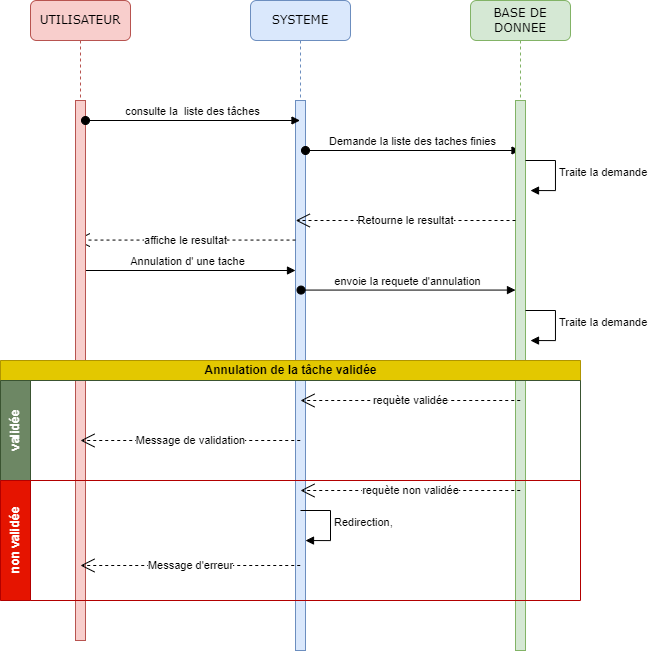

The diagram above was exported from draw.io. Its source (the exported page's mxGraphModel, read from the mxfile embedded in the PNG):
<mxGraphModel dx="750" dy="640" grid="1" gridSize="10" guides="1" tooltips="1" connect="1" arrows="1" fold="1" page="1" pageScale="1" pageWidth="1100" pageHeight="850" background="none" math="0" shadow="0">
  <root>
    <mxCell id="0" />
    <mxCell id="1" parent="0" />
    <mxCell id="7baba1c4bc27f4b0-2" value="SYSTEME" style="shape=umlLifeline;perimeter=lifelinePerimeter;whiteSpace=wrap;html=1;container=1;collapsible=0;recursiveResize=0;outlineConnect=0;rounded=1;shadow=0;comic=0;labelBackgroundColor=none;strokeWidth=1;fontFamily=Verdana;fontSize=12;align=center;fillColor=#dae8fc;strokeColor=#6c8ebf;" parent="1" vertex="1">
      <mxGeometry x="320" y="80" width="100" height="650" as="geometry" />
    </mxCell>
    <mxCell id="7baba1c4bc27f4b0-10" value="" style="html=1;points=[];perimeter=orthogonalPerimeter;rounded=0;shadow=0;comic=0;labelBackgroundColor=none;strokeWidth=1;fontFamily=Verdana;fontSize=12;align=center;fillColor=#dae8fc;strokeColor=#6c8ebf;" parent="7baba1c4bc27f4b0-2" vertex="1">
      <mxGeometry x="45" y="100" width="10" height="550" as="geometry" />
    </mxCell>
    <mxCell id="5S6YL0vjhJAFnm9CcPsZ-19" value="Demande la liste des taches finies" style="html=1;verticalAlign=bottom;startArrow=oval;startFill=1;endArrow=block;startSize=8;curved=0;rounded=0;" edge="1" parent="7baba1c4bc27f4b0-2">
      <mxGeometry width="60" relative="1" as="geometry">
        <mxPoint x="55" y="150" as="sourcePoint" />
        <mxPoint x="269.5" y="150" as="targetPoint" />
      </mxGeometry>
    </mxCell>
    <mxCell id="5S6YL0vjhJAFnm9CcPsZ-44" value="affiche le resultat" style="endArrow=open;endSize=12;dashed=1;html=1;rounded=0;" edge="1" parent="7baba1c4bc27f4b0-2">
      <mxGeometry width="160" relative="1" as="geometry">
        <mxPoint x="45" y="239.56999999999988" as="sourcePoint" />
        <mxPoint x="-174.74074074074076" y="239.56999999999988" as="targetPoint" />
      </mxGeometry>
    </mxCell>
    <mxCell id="5S6YL0vjhJAFnm9CcPsZ-45" value="Annulation d' une tache" style="html=1;verticalAlign=bottom;startArrow=oval;startFill=1;endArrow=block;startSize=8;curved=0;rounded=0;" edge="1" parent="7baba1c4bc27f4b0-2">
      <mxGeometry x="-0.0027" width="60" relative="1" as="geometry">
        <mxPoint x="-169.5" y="270" as="sourcePoint" />
        <mxPoint x="45" y="270" as="targetPoint" />
        <mxPoint as="offset" />
      </mxGeometry>
    </mxCell>
    <mxCell id="7baba1c4bc27f4b0-3" value="BASE DE DONNEE" style="shape=umlLifeline;perimeter=lifelinePerimeter;whiteSpace=wrap;html=1;container=1;collapsible=0;recursiveResize=0;outlineConnect=0;rounded=1;shadow=0;comic=0;labelBackgroundColor=none;strokeWidth=1;fontFamily=Verdana;fontSize=12;align=center;fillColor=#d5e8d4;strokeColor=#82b366;" parent="1" vertex="1">
      <mxGeometry x="540" y="80" width="100" height="650" as="geometry" />
    </mxCell>
    <mxCell id="7baba1c4bc27f4b0-13" value="" style="html=1;points=[];perimeter=orthogonalPerimeter;rounded=0;shadow=0;comic=0;labelBackgroundColor=none;strokeWidth=1;fontFamily=Verdana;fontSize=12;align=center;fillColor=#d5e8d4;strokeColor=#82b366;" parent="7baba1c4bc27f4b0-3" vertex="1">
      <mxGeometry x="45" y="100" width="10" height="550" as="geometry" />
    </mxCell>
    <mxCell id="5S6YL0vjhJAFnm9CcPsZ-13" value="Traite la demande" style="html=1;align=left;spacingLeft=2;endArrow=block;rounded=0;edgeStyle=orthogonalEdgeStyle;curved=0;rounded=0;" edge="1" parent="7baba1c4bc27f4b0-3">
      <mxGeometry x="-0.0093" relative="1" as="geometry">
        <mxPoint x="55" y="160" as="sourcePoint" />
        <Array as="points">
          <mxPoint x="85" y="160" />
          <mxPoint x="85" y="190" />
        </Array>
        <mxPoint x="60" y="190.0526315789475" as="targetPoint" />
        <mxPoint as="offset" />
      </mxGeometry>
    </mxCell>
    <mxCell id="5S6YL0vjhJAFnm9CcPsZ-43" value="Retourne le resultat" style="endArrow=open;endSize=12;dashed=1;html=1;rounded=0;" edge="1" parent="7baba1c4bc27f4b0-3">
      <mxGeometry width="160" relative="1" as="geometry">
        <mxPoint x="45" y="219.9999999999999" as="sourcePoint" />
        <mxPoint x="-174.74074074074076" y="219.9999999999999" as="targetPoint" />
      </mxGeometry>
    </mxCell>
    <mxCell id="5S6YL0vjhJAFnm9CcPsZ-46" value="envoie la requete d'annulation" style="html=1;verticalAlign=bottom;startArrow=oval;startFill=1;endArrow=block;startSize=8;curved=0;rounded=0;" edge="1" parent="7baba1c4bc27f4b0-3">
      <mxGeometry x="-0.0027" width="60" relative="1" as="geometry">
        <mxPoint x="-169.5" y="289.57" as="sourcePoint" />
        <mxPoint x="45" y="289.57" as="targetPoint" />
        <mxPoint as="offset" />
      </mxGeometry>
    </mxCell>
    <mxCell id="5S6YL0vjhJAFnm9CcPsZ-47" value="Traite la demande" style="html=1;align=left;spacingLeft=2;endArrow=block;rounded=0;edgeStyle=orthogonalEdgeStyle;curved=0;rounded=0;" edge="1" parent="7baba1c4bc27f4b0-3">
      <mxGeometry x="-0.0093" relative="1" as="geometry">
        <mxPoint x="55" y="310" as="sourcePoint" />
        <Array as="points">
          <mxPoint x="85" y="310" />
          <mxPoint x="85" y="340" />
        </Array>
        <mxPoint x="60" y="340.0526315789475" as="targetPoint" />
        <mxPoint as="offset" />
      </mxGeometry>
    </mxCell>
    <mxCell id="7baba1c4bc27f4b0-8" value="UTILISATEUR" style="shape=umlLifeline;perimeter=lifelinePerimeter;whiteSpace=wrap;html=1;container=1;collapsible=0;recursiveResize=0;outlineConnect=0;rounded=1;shadow=0;comic=0;labelBackgroundColor=none;strokeWidth=1;fontFamily=Verdana;fontSize=12;align=center;fillColor=#f8cecc;strokeColor=#b85450;" parent="1" vertex="1">
      <mxGeometry x="100" y="80" width="100" height="640" as="geometry" />
    </mxCell>
    <mxCell id="7baba1c4bc27f4b0-9" value="" style="html=1;points=[];perimeter=orthogonalPerimeter;rounded=0;shadow=0;comic=0;labelBackgroundColor=none;strokeWidth=1;fontFamily=Verdana;fontSize=12;align=center;fillColor=#f8cecc;strokeColor=#b85450;" parent="7baba1c4bc27f4b0-8" vertex="1">
      <mxGeometry x="45" y="100" width="10" height="540" as="geometry" />
    </mxCell>
    <mxCell id="5S6YL0vjhJAFnm9CcPsZ-2" value="consulte la&amp;nbsp; liste des tâches" style="html=1;verticalAlign=bottom;startArrow=oval;startFill=1;endArrow=block;startSize=8;curved=0;rounded=0;" edge="1" parent="7baba1c4bc27f4b0-8">
      <mxGeometry x="-0.0027" width="60" relative="1" as="geometry">
        <mxPoint x="55" y="120" as="sourcePoint" />
        <mxPoint x="269.5" y="120" as="targetPoint" />
        <mxPoint as="offset" />
      </mxGeometry>
    </mxCell>
    <mxCell id="5S6YL0vjhJAFnm9CcPsZ-25" value="Annulation de la tâche validée" style="swimlane;childLayout=stackLayout;resizeParent=1;resizeParentMax=0;horizontal=1;startSize=20;horizontalStack=0;html=1;fillColor=#e3c800;fontColor=#000000;strokeColor=#B09500;" vertex="1" parent="1">
      <mxGeometry x="70" y="440" width="580" height="120" as="geometry" />
    </mxCell>
    <mxCell id="5S6YL0vjhJAFnm9CcPsZ-27" value="validée" style="swimlane;startSize=30;horizontal=0;html=1;fillColor=#6d8764;fontColor=#ffffff;strokeColor=#3A5431;" vertex="1" parent="5S6YL0vjhJAFnm9CcPsZ-25">
      <mxGeometry y="20" width="580" height="100" as="geometry" />
    </mxCell>
    <mxCell id="5S6YL0vjhJAFnm9CcPsZ-34" value="requète validée" style="endArrow=open;endSize=12;dashed=1;html=1;rounded=0;" edge="1" parent="5S6YL0vjhJAFnm9CcPsZ-27">
      <mxGeometry width="160" relative="1" as="geometry">
        <mxPoint x="519.74" y="19.999999999999886" as="sourcePoint" />
        <mxPoint x="299.99925925925925" y="19.999999999999886" as="targetPoint" />
      </mxGeometry>
    </mxCell>
    <mxCell id="5S6YL0vjhJAFnm9CcPsZ-35" value="Message de validation" style="endArrow=open;endSize=12;dashed=1;html=1;rounded=0;" edge="1" parent="5S6YL0vjhJAFnm9CcPsZ-27">
      <mxGeometry width="160" relative="1" as="geometry">
        <mxPoint x="299.74" y="59.999999999999886" as="sourcePoint" />
        <mxPoint x="79.99925925925925" y="59.999999999999886" as="targetPoint" />
      </mxGeometry>
    </mxCell>
    <mxCell id="5S6YL0vjhJAFnm9CcPsZ-29" value="non validée" style="swimlane;startSize=30;horizontal=0;html=1;fillColor=#e51400;fontColor=#ffffff;strokeColor=#B20000;" vertex="1" parent="1">
      <mxGeometry x="70" y="560" width="580" height="120" as="geometry" />
    </mxCell>
    <mxCell id="5S6YL0vjhJAFnm9CcPsZ-36" value="requète non validée" style="endArrow=open;endSize=12;dashed=1;html=1;rounded=0;" edge="1" parent="5S6YL0vjhJAFnm9CcPsZ-29">
      <mxGeometry width="160" relative="1" as="geometry">
        <mxPoint x="519.74" y="9.999999999999886" as="sourcePoint" />
        <mxPoint x="299.99925925925925" y="9.999999999999886" as="targetPoint" />
      </mxGeometry>
    </mxCell>
    <mxCell id="5S6YL0vjhJAFnm9CcPsZ-38" value="Message d'erreur" style="endArrow=open;endSize=12;dashed=1;html=1;rounded=0;" edge="1" parent="5S6YL0vjhJAFnm9CcPsZ-29">
      <mxGeometry width="160" relative="1" as="geometry">
        <mxPoint x="299.74" y="84.99999999999989" as="sourcePoint" />
        <mxPoint x="79.99925925925925" y="84.99999999999989" as="targetPoint" />
      </mxGeometry>
    </mxCell>
    <mxCell id="5S6YL0vjhJAFnm9CcPsZ-48" value="Redirection," style="html=1;align=left;spacingLeft=2;endArrow=block;rounded=0;edgeStyle=orthogonalEdgeStyle;curved=0;rounded=0;" edge="1" parent="5S6YL0vjhJAFnm9CcPsZ-29">
      <mxGeometry x="-0.0093" relative="1" as="geometry">
        <mxPoint x="300" y="30" as="sourcePoint" />
        <Array as="points">
          <mxPoint x="330" y="30" />
          <mxPoint x="330" y="60" />
        </Array>
        <mxPoint x="305" y="60.05263157894751" as="targetPoint" />
        <mxPoint as="offset" />
      </mxGeometry>
    </mxCell>
  </root>
</mxGraphModel>